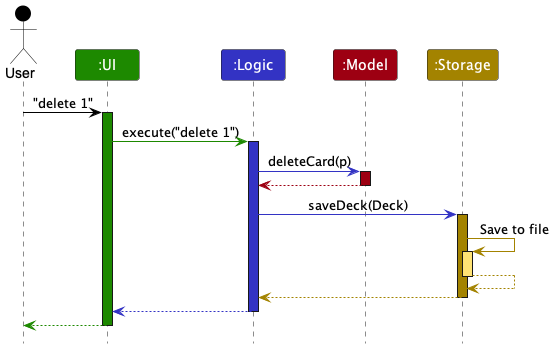

The diagram above was rendered by PlantUML. Its source (embedded in the PNG):
@startuml
!include style.puml
skinparam ArrowFontStyle plain

Actor User as user USER_COLOR
Participant ":UI" as ui UI_COLOR
Participant ":Logic" as logic LOGIC_COLOR
Participant ":Model" as model MODEL_COLOR
Participant ":Storage" as storage STORAGE_COLOR

user -[USER_COLOR]> ui : "delete 1"
activate ui UI_COLOR

ui -[UI_COLOR]> logic : execute("delete 1")
activate logic LOGIC_COLOR

logic -[LOGIC_COLOR]> model : deleteCard(p)
activate model MODEL_COLOR

model -[MODEL_COLOR]-> logic
deactivate model

logic -[LOGIC_COLOR]> storage : saveDeck(Deck)
activate storage STORAGE_COLOR

storage -[STORAGE_COLOR]> storage : Save to file
activate storage STORAGE_COLOR_T1
storage --[STORAGE_COLOR]> storage
deactivate storage

storage --[STORAGE_COLOR]> logic
deactivate storage

logic --[LOGIC_COLOR]> ui
deactivate logic

ui--[UI_COLOR]> user
deactivate ui
@enduml